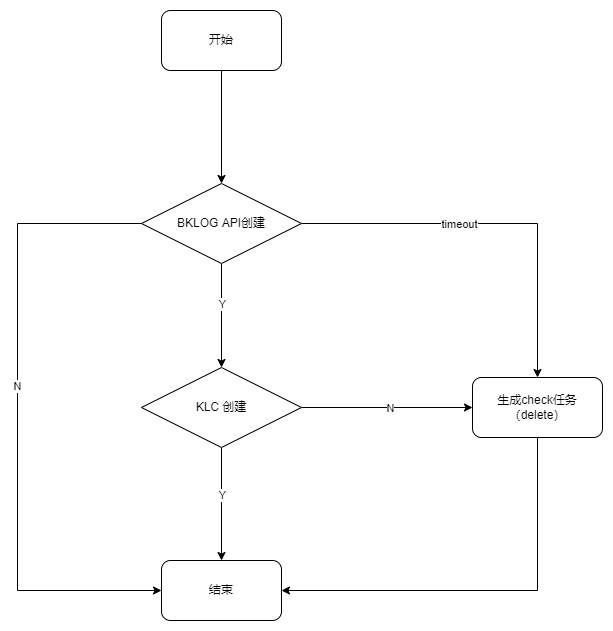

The diagram above was exported from draw.io. Its source (the exported page's mxGraphModel, read from the mxfile embedded in the PNG):
<mxGraphModel dx="1422" dy="857" grid="1" gridSize="10" guides="1" tooltips="1" connect="1" arrows="1" fold="1" page="1" pageScale="1" pageWidth="827" pageHeight="1169" math="0" shadow="0">
  <root>
    <mxCell id="0" />
    <mxCell id="1" parent="0" />
    <mxCell id="O3fcp5cQO_h4tl8eUQcE-11" style="edgeStyle=orthogonalEdgeStyle;rounded=0;orthogonalLoop=1;jettySize=auto;html=1;entryX=0.5;entryY=0;entryDx=0;entryDy=0;" edge="1" parent="1" source="O3fcp5cQO_h4tl8eUQcE-4" target="O3fcp5cQO_h4tl8eUQcE-7">
      <mxGeometry relative="1" as="geometry" />
    </mxCell>
    <mxCell id="O3fcp5cQO_h4tl8eUQcE-4" value="开始" style="rounded=1;whiteSpace=wrap;html=1;" vertex="1" parent="1">
      <mxGeometry x="354" y="160" width="120" height="60" as="geometry" />
    </mxCell>
    <mxCell id="O3fcp5cQO_h4tl8eUQcE-6" value="结束" style="rounded=1;whiteSpace=wrap;html=1;" vertex="1" parent="1">
      <mxGeometry x="354" y="710" width="120" height="60" as="geometry" />
    </mxCell>
    <mxCell id="O3fcp5cQO_h4tl8eUQcE-14" style="edgeStyle=orthogonalEdgeStyle;rounded=0;orthogonalLoop=1;jettySize=auto;html=1;entryX=0.5;entryY=0;entryDx=0;entryDy=0;" edge="1" parent="1" source="O3fcp5cQO_h4tl8eUQcE-7" target="O3fcp5cQO_h4tl8eUQcE-8">
      <mxGeometry relative="1" as="geometry" />
    </mxCell>
    <mxCell id="O3fcp5cQO_h4tl8eUQcE-15" value="Y" style="edgeLabel;html=1;align=center;verticalAlign=middle;resizable=0;points=[];" vertex="1" connectable="0" parent="O3fcp5cQO_h4tl8eUQcE-14">
      <mxGeometry x="-0.2349" relative="1" as="geometry">
        <mxPoint as="offset" />
      </mxGeometry>
    </mxCell>
    <mxCell id="O3fcp5cQO_h4tl8eUQcE-28" style="edgeStyle=orthogonalEdgeStyle;rounded=0;orthogonalLoop=1;jettySize=auto;html=1;entryX=0;entryY=0.5;entryDx=0;entryDy=0;" edge="1" parent="1" source="O3fcp5cQO_h4tl8eUQcE-7" target="O3fcp5cQO_h4tl8eUQcE-6">
      <mxGeometry relative="1" as="geometry">
        <Array as="points">
          <mxPoint x="210" y="373" />
          <mxPoint x="210" y="740" />
        </Array>
      </mxGeometry>
    </mxCell>
    <mxCell id="O3fcp5cQO_h4tl8eUQcE-30" value="N" style="edgeLabel;html=1;align=center;verticalAlign=middle;resizable=0;points=[];" vertex="1" connectable="0" parent="O3fcp5cQO_h4tl8eUQcE-28">
      <mxGeometry x="-0.0992" y="-4" relative="1" as="geometry">
        <mxPoint x="3" as="offset" />
      </mxGeometry>
    </mxCell>
    <mxCell id="O3fcp5cQO_h4tl8eUQcE-31" style="edgeStyle=orthogonalEdgeStyle;rounded=0;orthogonalLoop=1;jettySize=auto;html=1;entryX=0.5;entryY=0;entryDx=0;entryDy=0;" edge="1" parent="1" source="O3fcp5cQO_h4tl8eUQcE-7" target="O3fcp5cQO_h4tl8eUQcE-23">
      <mxGeometry relative="1" as="geometry">
        <mxPoint x="630" y="373" as="targetPoint" />
      </mxGeometry>
    </mxCell>
    <mxCell id="O3fcp5cQO_h4tl8eUQcE-32" value="timeout" style="edgeLabel;html=1;align=center;verticalAlign=middle;resizable=0;points=[];" vertex="1" connectable="0" parent="O3fcp5cQO_h4tl8eUQcE-31">
      <mxGeometry x="-0.1962" relative="1" as="geometry">
        <mxPoint as="offset" />
      </mxGeometry>
    </mxCell>
    <mxCell id="O3fcp5cQO_h4tl8eUQcE-7" value="BKLOG API创建" style="rhombus;whiteSpace=wrap;html=1;" vertex="1" parent="1">
      <mxGeometry x="334" y="333" width="160" height="80" as="geometry" />
    </mxCell>
    <mxCell id="O3fcp5cQO_h4tl8eUQcE-21" style="edgeStyle=orthogonalEdgeStyle;rounded=0;orthogonalLoop=1;jettySize=auto;html=1;" edge="1" parent="1" source="O3fcp5cQO_h4tl8eUQcE-8" target="O3fcp5cQO_h4tl8eUQcE-6">
      <mxGeometry relative="1" as="geometry" />
    </mxCell>
    <mxCell id="O3fcp5cQO_h4tl8eUQcE-22" value="Y" style="edgeLabel;html=1;align=center;verticalAlign=middle;resizable=0;points=[];" vertex="1" connectable="0" parent="O3fcp5cQO_h4tl8eUQcE-21">
      <mxGeometry x="-0.1667" relative="1" as="geometry">
        <mxPoint as="offset" />
      </mxGeometry>
    </mxCell>
    <mxCell id="O3fcp5cQO_h4tl8eUQcE-26" style="edgeStyle=orthogonalEdgeStyle;rounded=0;orthogonalLoop=1;jettySize=auto;html=1;" edge="1" parent="1" source="O3fcp5cQO_h4tl8eUQcE-8" target="O3fcp5cQO_h4tl8eUQcE-23">
      <mxGeometry relative="1" as="geometry" />
    </mxCell>
    <mxCell id="O3fcp5cQO_h4tl8eUQcE-27" value="N" style="edgeLabel;html=1;align=center;verticalAlign=middle;resizable=0;points=[];" vertex="1" connectable="0" parent="O3fcp5cQO_h4tl8eUQcE-26">
      <mxGeometry x="0.2647" y="-1" relative="1" as="geometry">
        <mxPoint x="-20" y="-1" as="offset" />
      </mxGeometry>
    </mxCell>
    <mxCell id="O3fcp5cQO_h4tl8eUQcE-8" value="KLC 创建" style="rhombus;whiteSpace=wrap;html=1;" vertex="1" parent="1">
      <mxGeometry x="334" y="517" width="160" height="80" as="geometry" />
    </mxCell>
    <mxCell id="O3fcp5cQO_h4tl8eUQcE-25" style="edgeStyle=orthogonalEdgeStyle;rounded=0;orthogonalLoop=1;jettySize=auto;html=1;entryX=1;entryY=0.5;entryDx=0;entryDy=0;exitX=0.5;exitY=1;exitDx=0;exitDy=0;" edge="1" parent="1" source="O3fcp5cQO_h4tl8eUQcE-23" target="O3fcp5cQO_h4tl8eUQcE-6">
      <mxGeometry relative="1" as="geometry" />
    </mxCell>
    <mxCell id="O3fcp5cQO_h4tl8eUQcE-23" value="生成check任务（delete）" style="rounded=1;whiteSpace=wrap;html=1;" vertex="1" parent="1">
      <mxGeometry x="665" y="527" width="130" height="60" as="geometry" />
    </mxCell>
  </root>
</mxGraphModel>